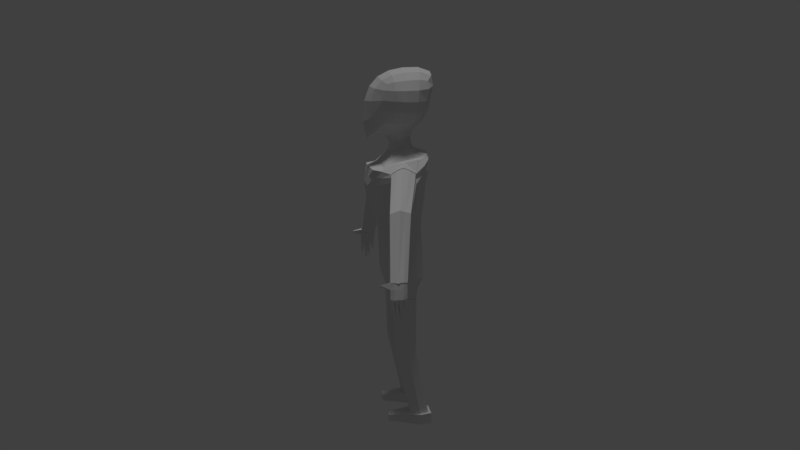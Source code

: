 # Source: Char1_Test.blend  (saved by Blender 2.78.0; exported with 4.5.12 LTS)
import bpy
from mathutils import Matrix  # noqa: F401  (used for matrix-valued properties, if any)

bpy.ops.wm.read_factory_settings(use_empty=True)
scene = bpy.context.scene
scene.name = 'Scene'

# ---- collections
col_collection_1 = bpy.data.collections.new('Collection 1'); scene.collection.children.link(col_collection_1)

# ---- materials (node trees are filled in below, after node groups)
mat_material = bpy.data.materials.new('Material')
mat_material.alpha_threshold = 0.0
mat_material.use_transparent_shadow = False
mat_material.roughness = 0.5
mat_material.line_color = (0.0, 0.0, 0.0, 1.0)

# ---- material node trees

# ---- world
world_world = bpy.data.worlds.new('World'); scene.world = world_world
world_world.color = (0.05088, 0.05088, 0.05088)
world_world.use_sun_shadow = False
world_world.sun_shadow_jitter_overblur = 0.0
world_world.cycles.sampling_method = 'MANUAL'

# ---- cameras
cam_camera = bpy.data.cameras.new('Camera')
cam_camera.clip_end = 100.0
cam_camera.lens = 35.0
cam_camera.sensor_width = 32.0
cam_camera.sensor_height = 18.0
cam_camera.display_size = 2.0
cam_camera.dof.focus_distance = 0.0
cam_camera.dof.aperture_fstop = 128.0
cam_camera.dof.aperture_blades = 6

# ---- lights
light_point = bpy.data.lights.new('Point', 'SUN')
light_point.transmission_factor = 0.0
light_point.angle = 0.1993
light_point.energy = 0.78
light_point.shadow_buffer_clip_start = 0.5
light_point.shadow_soft_size = 0.1
light_point.shadow_cascade_max_distance = 1000.0

# ---- meshes
me_cube = bpy.data.meshes.new('Cube')
me_cube.from_pydata([(0.2049, 0.4423, 3.092), (0.2045, 0.3543, 2.69), (0.457, 0.1571, 2.659), (0.4563, 0.1955, 3.02), (0.4334, -0.1616, 3.01), (0.4348, -0.1733, 2.67), (0.1732, -0.5052, 2.561), (0.1753, -0.4317, 3.043), (0.1851, 0.1011, 2.36), (0.1542, -0.1662, 2.286), (0.204, 0.2401, 3.31), (0.2029, -0.1811, 3.256), (0.0, 0.4558, 3.141), (0.2189, 0.3963, 2.883), (0.0, 0.3703, 2.722), (0.489, 0.1749, 2.838), (0.482, 0.003422, 3.013), (0.4556, -0.174, 2.848), (0.4832, -0.01035, 2.657), (0.1752, -0.4899, 2.842), (0.0, -0.4989, 3.08), (0.0, -0.597, 2.514), (0.0, 0.1454, 2.352), (0.2206, -0.03452, 2.334), (0.0, -0.2418, 2.259), (0.0, 0.2415, 3.386), (0.0, -0.2037, 3.332), (0.2174, 0.009735, 3.296), (0.1902, 0.2835, 2.533), (0.1906, 0.4158, 3.256), (0.362, 0.3599, 3.043), (0.3621, 0.2912, 2.672), (0.3553, -0.1902, 2.483), (0.3616, 0.1473, 2.513), (0.3607, 0.2176, 3.185), (0.3539, -0.157, 3.148), (0.3259, -0.3049, 3.017), (0.3266, -0.3366, 2.653), (0.1788, -0.4437, 2.335), (0.1818, -0.3292, 3.176), (0.0, 0.4146, 2.92), (0.5141, -0.005785, 2.836), (0.0, -0.5752, 2.846), (0.0, 0.003226, 3.379), (0.0, 0.2936, 2.553), (0.0, 0.422, 3.319), (0.3881, 0.3237, 2.854), (0.3857, -0.01701, 2.491), (0.3841, 0.01076, 3.172), (0.3354, -0.334, 2.857), (0.0, -0.5399, 2.25), (0.0, -0.3731, 3.236), (0.2926, -0.3257, 2.484), (0.2928, -0.2655, 3.117), (0.31, 0.2473, 2.566), (0.3098, 0.3439, 3.168), (0.5153, 0.3216, 1.927), (0.5153, -0.5042, 1.773), (0.0, 0.3777, 1.925), (0.8086, 0.09991, 1.739), (0.8097, -0.2759, 1.734), (0.0, -0.5199, 1.78), (0.5421, 0.142, -0.3652), (0.5148, -0.2033, -0.3639), (0.73, 0.1187, 1.063), (0.7289, -0.2196, 1.067), (0.0, 0.2351, -0.2559), (0.0, -0.2014, -0.3279), (0.0, 0.261, 1.145), (0.0, -0.4516, 1.062), (0.0, -0.5336, 1.239), (0.0, 0.284, 1.323), (0.777, 0.1035, 1.287), (0.7761, -0.2605, 1.281), (0.6277, 0.1345, 1.935), (0.6277, -0.2146, 1.864), (0.0, -0.3899, 1.845), (0.0, 0.3264, 2.027), (0.2734, 0.1425, -0.3564), (0.2742, -0.1958, -0.3587), (0.4318, 0.2398, 1.046), (0.4234, -0.4223, 0.9715), (0.4202, 0.3144, 2.006), (0.5233, -0.362, 1.804), (0.0, 0.3857, 2.003), (0.4876, -0.4352, 1.224), (0.4954, 0.2594, 1.266), (0.687, 0.156, 0.003211), (0.6872, -0.1384, 0.003366), (0.0, 0.2903, -0.09644), (0.0, -0.2302, -0.1208), (0.4322, -0.2987, -0.04657), (0.4311, 0.2734, -0.03003), (0.6657, 0.1559, 0.7802), (0.6658, -0.1319, 0.7826), (0.0, 0.2496, 0.8393), (0.3436, 0.2416, 0.7862), (0.0, -0.3277, 0.7227), (0.432, -0.3334, 0.6594), (0.5258, 0.282, 1.561), (0.5153, -0.4762, 1.506), (0.0, 0.2839, 1.609), (0.8394, 0.1095, 1.593), (0.8448, -0.2725, 1.609), (0.0, -0.5711, 1.506), (0.8159, -0.1004, 1.837), (0.6006, -0.02082, -0.3646), (0.7293, -0.05045, 1.065), (0.0, 0.01499, -0.2511), (0.6277, -0.04003, 1.896), (0.5124, -0.04504, 1.918), (0.7765, -0.07847, 1.284), (0.188, -0.02466, -0.3575), (0.6871, 0.008798, 0.003288), (0.6658, 0.012, 0.7814), (0.8231, -0.08668, 1.466), (0.6154, -0.02082, -0.3646), (0.525, -0.2033, -0.3639), (0.5537, 0.142, -0.3652), (0.2704, 0.1425, -0.3564), (0.2712, -0.1958, -0.3587), (0.1803, -0.02468, -0.3573), (0.6154, -0.02082, -0.3646), (0.525, -0.2033, -0.3639), (0.5537, 0.142, -0.3652), (0.2704, 0.1425, -0.3564), (0.2712, -0.1958, -0.3587), (0.1803, -0.02468, -0.3573), (0.6154, -0.02082, -0.3646), (0.525, -0.2033, -0.3639), (0.5537, 0.142, -0.3652), (0.2704, 0.1425, -0.3564), (0.2712, -0.1958, -0.3587), (0.1803, -0.02468, -0.3573), (0.6209, 0.2033, -2.336), (0.549, 0.05828, -2.335), (0.5718, 0.3326, -2.336), (0.3467, 0.3331, -2.329), (0.3473, 0.06427, -2.331), (0.2751, 0.2002, -2.33), (0.2332, 0.001564, -1.268), (0.3162, -0.1647, -1.258), (0.3154, 0.1388, -1.256), (0.5697, 0.1383, -1.264), (0.6238, 0.003217, -1.272), (0.5439, -0.1715, -1.263), (0.6779, 0.2049, -2.337), (0.5818, 0.0109, -2.336), (0.6123, 0.3779, -2.337), (0.3112, 0.3784, -2.328), (0.312, 0.01892, -2.33), (0.2154, 0.2008, -2.329), (0.6748, 0.2052, -2.507), (0.5787, 0.01124, -2.506), (0.6092, 0.3782, -2.507), (0.308, 0.3788, -2.498), (0.3089, 0.01925, -2.501), (0.2123, 0.2011, -2.499), (0.5818, 0.0109, -2.336), (0.312, 0.01892, -2.33), (0.5787, 0.01124, -2.506), (0.3089, 0.01925, -2.501), (0.5202, -0.2748, -2.37), (0.354, -0.2668, -2.367), (0.5182, -0.2745, -2.47), (0.352, -0.2664, -2.467), (0.5206, 0.3317, 1.756), (0.5153, -0.4896, 1.653), (0.0, 0.3308, 1.782), (0.8092, 0.1014, 1.657), (0.8421, -0.2709, 1.681), (0.0, -0.5455, 1.652), (0.6774, -0.3889, 1.763), (0.6768, 0.2435, 1.849), (0.6176, 0.1804, 1.29), (0.4077, 0.1422, -0.3608), (0.3945, -0.1995, -0.3613), (0.5715, 0.1772, 1.062), (0.5695, -0.3188, 1.029), (0.5993, 0.1998, 1.939), (0.5993, -0.345, 1.794), (0.6146, -0.366, 1.261), (0.5906, 0.2147, -0.01341), (0.5933, -0.2185, -0.0216), (0.5047, 0.1987, 0.7832), (0.5027, -0.23, 0.7553), (0.6825, 0.1963, 1.577), (0.68, -0.3991, 1.55), (0.412, 0.1422, -0.3608), (0.3981, -0.1995, -0.3613), (0.412, 0.1422, -0.3608), (0.3981, -0.1995, -0.3613), (0.412, 0.1422, -0.3608), (0.3981, -0.1995, -0.3613), (0.4592, 0.3328, -2.333), (0.4482, 0.06127, -2.333), (0.43, -0.1681, -1.261), (0.4426, 0.1386, -1.26), (0.4618, 0.3782, -2.333), (0.4469, 0.01491, -2.333), (0.4586, 0.3785, -2.503), (0.4438, 0.01525, -2.503), (0.4435, 0.2032, -2.503), (0.4469, 0.01491, -2.333), (0.4438, 0.01525, -2.503), (0.4371, -0.2708, -2.369), (0.4351, -0.2705, -2.469), (0.6797, 0.2199, 1.721), (0.6787, -0.3998, 1.662), (0.8159, -0.1004, 1.837), (0.8097, -0.2759, 1.734), (0.8092, 0.1014, 1.657), (0.8086, 0.09991, 1.739), (0.8421, -0.2709, 1.681), (0.8231, -0.08668, 1.466), (0.8448, -0.2725, 1.609), (0.8394, 0.1095, 1.593), (0.816, -0.09996, 1.826), (0.81, -0.2662, 1.728), (0.8094, 0.09147, 1.657), (0.8089, 0.09012, 1.733), (0.8422, -0.261, 1.681), (0.8263, -0.08619, 1.476), (0.8448, -0.2625, 1.613), (0.8396, 0.0995, 1.598), (0.8159, -0.1004, 1.837), (0.8097, -0.2759, 1.734), (0.8092, 0.1014, 1.657), (0.8086, 0.09991, 1.739), (0.8421, -0.2709, 1.681), (0.8231, -0.08668, 1.466), (0.8448, -0.2725, 1.609), (0.8394, 0.1095, 1.593), (1.475, -0.2409, 1.063), (0.816, -0.09996, 1.826), (0.8263, -0.08619, 1.476), (0.8422, -0.261, 1.681), (0.8094, 0.09147, 1.657), (0.81, -0.2662, 1.728), (0.8089, 0.09012, 1.733), (0.8448, -0.2625, 1.613), (0.8396, 0.0995, 1.598), (2.119, -0.3354, 0.3362), (1.99, -0.3272, 0.2504), (2.043, -0.4415, 0.3107), (2.039, -0.2093, 0.3119), (2.083, -0.4426, 0.3248), (2.091, -0.2102, 0.3263), (1.996, -0.4425, 0.2965), (1.986, -0.2084, 0.2973), (1.513, -0.08802, 1.142), (1.543, -0.3848, 1.195), (1.521, -0.3861, 1.149), (1.565, -0.09026, 1.244), (1.54, -0.08914, 1.193), (1.598, -0.2468, 1.295), (1.564, -0.3836, 1.24), (2.129, -0.339, 0.3241), (1.985, -0.3292, 0.2503), (2.038, -0.4436, 0.3107), (2.034, -0.2113, 0.3119), (2.083, -0.4426, 0.3248), (2.086, -0.2122, 0.3263), (1.992, -0.4445, 0.2965), (1.981, -0.2104, 0.2973), (2.114, -0.3374, 0.3362), (1.994, -0.3315, 0.2697), (2.029, -0.4436, 0.3107), (2.034, -0.2113, 0.3119), (2.083, -0.4426, 0.3248), (2.086, -0.2122, 0.3263), (1.992, -0.4445, 0.2965), (1.981, -0.2104, 0.2973), (2.174, -0.3451, 0.09066), (2.085, -0.4503, 0.08389), (2.075, -0.2178, 0.09319), (2.13, -0.4485, 0.08638), (2.127, -0.2179, 0.09495), (2.074, -0.2178, 0.09317), (2.084, -0.4504, 0.08387), (2.085, -0.3462, 0.08691), (0.8128, -0.1882, 1.797), (0.5577, -0.1121, -0.3642), (0.7291, -0.135, 1.066), (0.5124, -0.2593, 1.873), (0.7763, -0.1695, 1.282), (0.6871, -0.0648, 0.003327), (0.6658, -0.05996, 0.782), (0.8405, -0.1796, 1.533), (0.0, -0.1341, -0.2576), (0.2311, -0.1102, -0.3581), (0.5702, -0.1121, -0.3642), (0.2257, -0.1102, -0.3581), (0.5702, -0.1121, -0.3642), (0.2257, -0.1102, -0.3581), (0.5702, -0.1121, -0.3642), (0.2257, -0.1102, -0.3581), (0.5849, 0.1308, -2.335), (0.3112, 0.1322, -2.331), (0.5839, -0.08413, -1.268), (0.2747, -0.08158, -1.263), (0.6299, 0.1079, -2.336), (0.2637, 0.1098, -2.33), (0.6267, 0.1082, -2.506), (0.2606, 0.1102, -2.5), (0.4437, 0.1092, -2.503), (0.8128, -0.1882, 1.797), (0.8405, -0.1796, 1.533), (0.8128, -0.1882, 1.797), (0.8405, -0.1796, 1.533), (0.813, -0.1831, 1.789), (0.8415, -0.1743, 1.54), (0.813, -0.1831, 1.789), (0.8415, -0.1743, 1.54), (2.116, -0.3878, 0.3308), (1.995, -0.388, 0.267), (1.581, -0.3152, 1.268), (1.498, -0.3135, 1.106), (2.113, -0.3889, 0.3308), (1.99, -0.3901, 0.2669), (2.113, -0.3889, 0.3308), (1.996, -0.3857, 0.2829), (2.173, -0.3958, 0.08342), (2.09, -0.399, 0.08594), (0.0, 0.1227, -0.2542), (0.2307, 0.05892, -0.357), (0.8123, -0.0002391, 1.801), (0.5713, 0.06057, -0.3649), (0.7296, 0.03412, 1.064), (0.5124, 0.1692, 1.963), (0.7767, 0.01254, 1.285), (0.6871, 0.08239, 0.00325), (0.6657, 0.08395, 0.7808), (0.8362, 0.01139, 1.526), (0.2253, 0.05892, -0.357), (0.5846, 0.06057, -0.3649), (0.2253, 0.05892, -0.357), (0.5846, 0.06057, -0.3649), (0.2253, 0.05892, -0.357), (0.5846, 0.06057, -0.3649), (0.3109, 0.2666, -2.33), (0.5963, 0.268, -2.336), (0.5967, 0.07077, -1.268), (0.2743, 0.07018, -1.262), (0.2633, 0.2896, -2.329), (0.6451, 0.2914, -2.337), (0.2602, 0.2899, -2.499), (0.642, 0.2917, -2.507), (0.4511, 0.2908, -2.503), (0.8123, -0.0002391, 1.801), (0.8362, 0.01139, 1.526), (0.8123, -0.0002391, 1.801), (0.8362, 0.01139, 1.526), (0.8125, -0.004918, 1.793), (0.8377, 0.006654, 1.534), (0.8125, -0.004918, 1.793), (0.8377, 0.006654, 1.534), (2.12, -0.2716, 0.3315), (1.99, -0.271, 0.2674), (1.581, -0.1685, 1.269), (1.494, -0.1645, 1.103), (2.115, -0.2737, 0.3315), (1.984, -0.273, 0.2673), (2.115, -0.2737, 0.3315), (1.991, -0.2686, 0.2833), (2.173, -0.2807, 0.08894), (2.087, -0.2831, 0.09234), (2.119, -0.3354, 0.3362), (2.141, -0.341, 0.2379), (2.104, -0.2146, 0.2309), (2.047, -0.446, 0.2167), (2.104, -0.4453, 0.2278), (2.012, -0.4476, 0.2057), (2.026, -0.3354, 0.1917), (1.997, -0.2129, 0.2075), (2.048, -0.2134, 0.2186), (2.03, -0.3908, 0.1974), (2.14, -0.3921, 0.232), (2.024, -0.2738, 0.2002), (2.141, -0.277, 0.2339), (2.029, -0.4436, 0.3107), (2.083, -0.4426, 0.3248), (2.104, -0.4453, 0.2278), (2.047, -0.446, 0.2167), (2.048, -0.5783, 0.2851), (2.07, -0.578, 0.2907), (2.07, -0.578, 0.2522), (2.048, -0.5783, 0.2467), (2.048, -0.5783, 0.2851), (2.07, -0.578, 0.2907), (2.07, -0.578, 0.2522), (2.048, -0.5783, 0.2467), (2.057, -0.5929, 0.2722), (2.061, -0.5928, 0.2733), (2.061, -0.5928, 0.2652), (2.057, -0.5929, 0.2641), (2.057, -0.5882, 0.2722), (2.061, -0.5882, 0.2733), (2.061, -0.5882, 0.2652), (2.057, -0.5882, 0.2641), (2.145, -0.4091, -0.1163), (2.13, -0.4364, -0.1157), (2.106, -0.4372, -0.1155), (2.103, -0.4107, -0.115), (2.13, -0.4175, -0.1399), (2.124, -0.4285, -0.1397), (2.114, -0.4288, -0.1396), (2.113, -0.4181, -0.1394), (2.154, -0.3374, -0.2195), (2.11, -0.338, -0.2214), (2.153, -0.3628, -0.2231), (2.112, -0.3644, -0.2218), (2.14, -0.3443, -0.2429), (2.124, -0.3445, -0.2436), (2.14, -0.3536, -0.2442), (2.125, -0.3542, -0.2438), (2.147, -0.2949, -0.158), (2.147, -0.3197, -0.1573), (2.113, -0.3201, -0.1588), (2.114, -0.2958, -0.1567), (2.137, -0.3017, -0.1822), (2.137, -0.3121, -0.1819), (2.123, -0.3123, -0.1825), (2.123, -0.3021, -0.1817), (2.124, -0.2282, -0.05839), (2.104, -0.2282, -0.05755), (2.135, -0.2504, -0.06078), (2.104, -0.2513, -0.05954), (2.119, -0.2338, -0.07578), (2.111, -0.2338, -0.07545), (2.123, -0.2426, -0.07674), (2.111, -0.243, -0.07624), (0.2576, 0.379, 1.927), (0.2576, -0.5143, 1.781), (0.1367, 0.1888, -0.3062), (0.1371, -0.1986, -0.3433), (0.2163, 0.2533, 1.095), (0.2117, -0.4463, 1.011), (0.2576, 0.3264, 2.004), (0.26, -0.3644, 1.84), (0.2577, -0.5216, 1.203), (0.2615, 0.279, 1.284), (0.2161, -0.2645, -0.0837), (0.2155, 0.2818, -0.06324), (0.1718, 0.2456, 0.8127), (0.1152, -0.3305, 0.691), (0.2576, -0.5604, 1.488), (0.2629, 0.2835, 1.585), (0.09401, -0.004835, -0.3043), (0.2576, -0.5412, 1.641), (0.2603, 0.3313, 1.769), (0.1155, -0.1222, -0.3078), (0.1154, 0.09083, -0.3056), (0.26, -0.3644, 1.84), (0.0, -0.3899, 1.845), (0.2576, 0.3264, 2.004), (0.5124, 0.1692, 1.963), (0.5124, -0.04504, 1.918), (0.5124, -0.2593, 1.873), (0.5233, -0.362, 1.804), (0.4202, 0.3144, 2.006), (0.0, 0.3857, 2.003), (0.2621, -0.3609, 1.84), (0.0, -0.3864, 1.845), (0.2598, 0.3298, 2.004), (0.5146, 0.1726, 1.962), (0.5146, -0.0416, 1.918), (0.5146, -0.2558, 1.873), (0.5254, -0.3585, 1.804), (0.4224, 0.3179, 2.006), (0.0, 0.3891, 2.003), (0.2277, -0.1658, 2.054), (0.0, -0.2229, 2.022), (0.2034, 0.09353, 2.087), (0.3511, -0.01472, 2.076), (0.3511, -0.0583, 2.058), (0.3511, -0.09752, 2.04), (0.3319, -0.1722, 2.028), (0.3325, 0.08063, 2.088), (0.0, 0.1616, 2.097), (0.2507, -0.0896, 2.063), (0.2426, 0.01862, 2.082), (0.2508, -0.03456, 2.073), (0.1467, -0.1468, 2.196), (0.0, -0.1937, 2.169), (0.1267, 0.06589, 2.223), (0.0, 0.1217, 2.231), (0.1656, -0.08433, 2.203), (0.1589, 0.004442, 2.219), (0.1656, -0.03918, 2.212), (0.4577, -0.07909, 3.011), (0.459, -0.0918, 2.663), (0.1874, -0.1004, 2.31), (0.2101, -0.08566, 3.276), (0.4848, -0.08991, 2.842), (0.0, -0.1002, 3.356), (0.3705, -0.1036, 2.487), (0.369, -0.0731, 3.16), (0.4737, 0.05028, 2.658), (0.4727, 0.07296, 3.016), (0.2078, 0.01461, 2.343), (0.2125, 0.09318, 3.301), (0.505, 0.05964, 2.837), (0.0, 0.0895, 3.382), (0.3769, 0.0425, 2.499), (0.3756, 0.08567, 3.176)], [], [(0, 13, 40, 12), (0, 12, 45, 29), (0, 29, 55, 30), (0, 30, 46, 13), (1, 14, 40, 13), (1, 13, 46, 31), (1, 31, 54, 28), (1, 28, 44, 14), (498, 502, 41, 18), (498, 18, 47, 504), (2, 33, 54, 31), (2, 31, 46, 15), (499, 16, 41, 502), (3, 15, 46, 30), (3, 30, 55, 34), (499, 505, 48, 16), (490, 494, 41, 16), (490, 16, 48, 497), (4, 35, 53, 36), (4, 36, 49, 17), (491, 18, 41, 494), (5, 17, 49, 37), (5, 37, 52, 32), (491, 496, 47, 18), (6, 19, 42, 21), (6, 21, 50, 38), (6, 38, 52, 37), (6, 37, 49, 19), (7, 20, 42, 19), (7, 19, 49, 36), (7, 36, 53, 39), (7, 39, 51, 20), (8, 22, 44, 28), (8, 28, 54, 33), (500, 504, 47, 23), (492, 23, 47, 496), (9, 32, 52, 38), (9, 38, 50, 24), (501, 503, 43, 27), (501, 27, 48, 505), (10, 34, 55, 29), (10, 29, 45, 25), (493, 27, 43, 495), (11, 26, 51, 39), (11, 39, 53, 35), (493, 497, 48, 27), (450, 168, 58, 432), (326, 105, 209, 349), (208, 170, 60, 172), (449, 167, 57, 433), (207, 166, 56, 173), (287, 283, 65, 94), (443, 434, 66, 89), (445, 437, 69, 97), (178, 65, 73, 181), (451, 435, 67, 289), (77, 84, 438, 432, 58), (109, 234, 228, 74), (172, 60, 75, 180), (432, 438, 82, 56), (328, 64, 72, 330), (436, 68, 71, 441), (177, 80, 86, 174), (433, 57, 83, 439), (173, 56, 82, 179), (282, 63, 117, 291), (437, 81, 85, 440), (185, 178, 81, 98), (182, 175, 78, 92), (184, 182, 92, 96), (176, 183, 91, 79), (435, 442, 90, 67), (444, 443, 89, 95), (282, 286, 88, 63), (436, 444, 95, 68), (177, 184, 96, 80), (183, 185, 98, 91), (442, 445, 97, 90), (286, 287, 94, 88), (174, 86, 99, 186), (440, 85, 100, 446), (181, 73, 103, 187), (330, 72, 102, 333), (441, 71, 101, 447), (285, 111, 115, 288), (331, 332, 114, 113), (327, 331, 113, 106), (327, 106, 116, 335), (283, 107, 111, 285), (452, 448, 108, 324), (332, 328, 107, 114), (170, 103, 215, 213), (334, 119, 125, 336), (292, 121, 127, 294), (175, 62, 118, 188), (290, 112, 121, 292), (325, 78, 119, 334), (176, 79, 120, 189), (191, 126, 132, 193), (337, 122, 128, 339), (188, 118, 124, 190), (335, 116, 122, 337), (189, 120, 126, 191), (291, 117, 123, 293), (343, 142, 137, 340), (300, 140, 139, 298), (293, 123, 129, 295), (294, 127, 133, 296), (336, 125, 131, 338), (190, 124, 130, 192), (195, 138, 150, 199), (341, 134, 146, 345), (197, 143, 136, 194), (342, 144, 134, 341), (196, 141, 138, 195), (299, 145, 135, 297), (295, 129, 145, 299), (193, 132, 141, 196), (339, 128, 144, 342), (192, 130, 143, 197), (296, 133, 140, 300), (338, 131, 142, 343), (199, 150, 159, 203), (345, 146, 152, 347), (297, 135, 147, 301), (298, 139, 151, 302), (340, 137, 149, 344), (194, 136, 148, 198), (305, 201, 156, 304), (348, 202, 157, 346), (301, 147, 153, 303), (302, 151, 157, 304), (344, 149, 155, 346), (198, 148, 154, 200), (159, 161, 165, 163), (150, 156, 161, 159), (201, 153, 160, 204), (153, 147, 158, 160), (205, 163, 165, 206), (203, 159, 163, 205), (160, 158, 162, 164), (204, 160, 164, 206), (169, 59, 212, 211), (186, 99, 166, 207), (446, 100, 167, 449), (187, 103, 170, 208), (333, 102, 216, 350), (447, 101, 168, 450), (100, 187, 208, 167), (102, 186, 207, 169), (161, 204, 206, 165), (158, 203, 205, 162), (162, 205, 206, 164), (156, 201, 204, 161), (149, 198, 200, 155), (347, 152, 202, 348), (303, 153, 201, 305), (137, 194, 198, 149), (147, 199, 203, 158), (131, 192, 197, 142), (129, 193, 196, 145), (145, 196, 195, 135), (142, 197, 194, 137), (135, 195, 199, 147), (125, 190, 192, 131), (117, 189, 191, 123), (119, 188, 190, 125), (123, 191, 193, 129), (63, 176, 189, 117), (78, 175, 188, 119), (85, 181, 187, 100), (72, 174, 186, 102), (88, 94, 185, 183), (64, 93, 184, 177), (63, 88, 183, 176), (93, 87, 182, 184), (87, 62, 175, 182), (94, 65, 178, 185), (59, 173, 179, 74), (64, 177, 174, 72), (57, 172, 180, 83), (81, 178, 181, 85), (169, 207, 173, 59), (167, 208, 172, 57), (216, 211, 227, 232), (306, 210, 226, 308), (210, 213, 229, 226), (349, 209, 225, 351), (60, 170, 213, 210), (288, 115, 214, 307), (102, 169, 211, 216), (281, 60, 210, 306), (219, 220, 239, 237), (311, 222, 235, 313), (354, 224, 241, 356), (221, 223, 240, 236), (350, 216, 232, 352), (307, 214, 230, 309), (211, 212, 228, 227), (213, 215, 231, 229), (310, 217, 225, 308), (220, 219, 227, 228), (221, 218, 226, 229), (311, 223, 231, 309), (353, 220, 228, 351), (354, 222, 230, 352), (219, 224, 232, 227), (223, 221, 229, 231), (254, 253, 247, 245), (317, 233, 243, 315), (360, 250, 249, 358), (251, 252, 248, 244), (224, 219, 237, 241), (353, 217, 234, 355), (218, 221, 236, 238), (310, 218, 238, 312), (280, 366, 419, 418), (273, 322, 410, 408), (250, 254, 245, 249), (359, 255, 367, 357), (256, 251, 244, 246), (316, 256, 246, 314), (312, 238, 256, 316), (238, 236, 251, 256), (355, 234, 255, 359), (241, 237, 254, 250), (236, 240, 252, 251), (356, 241, 250, 360), (313, 235, 233, 317), (237, 239, 253, 254), (357, 242, 257, 361), (246, 244, 259, 261), (314, 246, 261, 318), (248, 263, 259, 244), (358, 362, 258, 243), (315, 319, 263, 248), (247, 262, 260, 245), (249, 245, 260, 264), (263, 271, 267, 259), (362, 364, 266, 258), (319, 321, 271, 263), (262, 270, 268, 260), (264, 260, 268, 272), (361, 257, 265, 363), (261, 259, 267, 269), (318, 261, 269, 320), (379, 368, 273, 365), (371, 370, 274, 276), (377, 371, 276, 322), (378, 366, 280, 373), (369, 277, 275, 375), (372, 279, 274, 383), (376, 323, 279, 372), (376, 373, 280, 323), (368, 377, 322, 273), (257, 318, 320, 265), (258, 266, 321, 319), (243, 258, 319, 315), (242, 314, 318, 257), (240, 313, 317, 252), (234, 312, 316, 255), (255, 316, 314, 367), (322, 276, 401, 400), (217, 310, 312, 234), (252, 317, 315, 248), (222, 311, 309, 230), (218, 310, 308, 226), (215, 307, 309, 231), (223, 311, 313, 240), (105, 281, 306, 209), (103, 288, 307, 215), (209, 306, 308, 225), (152, 303, 305, 202), (150, 302, 304, 156), (146, 301, 303, 152), (202, 305, 304, 157), (138, 298, 302, 150), (134, 297, 301, 146), (132, 296, 300, 141), (128, 295, 299, 144), (144, 299, 297, 134), (126, 294, 296, 132), (122, 293, 295, 128), (141, 300, 298, 138), (116, 291, 293, 122), (79, 290, 292, 120), (120, 292, 294, 126), (226, 234, 109, 75), (65, 283, 285, 73), (73, 285, 288, 103), (113, 114, 287, 286), (106, 113, 286, 282), (106, 282, 291, 116), (448, 451, 289, 108), (114, 107, 283, 287), (378, 374, 278, 366), (369, 379, 365, 277), (262, 361, 363, 270), (264, 272, 364, 362), (249, 264, 362, 358), (247, 357, 361, 262), (235, 356, 360, 233), (239, 355, 359, 253), (253, 359, 357, 247), (366, 278, 425, 427), (220, 353, 355, 239), (233, 360, 358, 243), (224, 354, 352, 232), (217, 353, 351, 225), (214, 350, 352, 230), (222, 354, 356, 235), (212, 349, 351, 228), (154, 347, 348, 200), (115, 333, 350, 214), (151, 344, 346, 157), (200, 348, 346, 155), (139, 340, 344, 151), (148, 345, 347, 154), (133, 338, 343, 140), (130, 339, 342, 143), (143, 342, 341, 136), (136, 341, 345, 148), (127, 336, 338, 133), (140, 343, 340, 139), (118, 335, 337, 124), (124, 337, 339, 130), (112, 325, 334, 121), (121, 334, 336, 127), (93, 64, 328, 332), (434, 452, 324, 66), (62, 327, 335, 118), (62, 87, 331, 327), (87, 93, 332, 331), (111, 330, 333, 115), (107, 328, 330, 111), (59, 326, 349, 212), (270, 363, 379, 369), (272, 374, 378, 364), (265, 320, 377, 368), (266, 373, 376, 321), (272, 268, 375, 374), (270, 369, 375, 268), (321, 376, 372, 271), (364, 378, 373, 266), (271, 372, 370, 267), (320, 269, 371, 377), (371, 269, 381, 382), (363, 265, 368, 379), (383, 382, 386, 387), (269, 267, 380, 381), (267, 370, 383, 380), (370, 371, 382, 383), (384, 387, 391, 388), (382, 381, 385, 386), (380, 383, 387, 384), (381, 380, 384, 385), (389, 388, 392, 393), (385, 384, 388, 389), (387, 386, 390, 391), (386, 385, 389, 390), (395, 394, 398, 399), (391, 390, 394, 395), (390, 389, 393, 394), (388, 391, 395, 392), (397, 396, 399, 398), (394, 393, 397, 398), (392, 395, 399, 396), (393, 392, 396, 397), (403, 400, 404, 407), (279, 323, 403, 402), (276, 279, 402, 401), (323, 322, 400, 403), (406, 407, 404, 405), (401, 402, 406, 405), (402, 403, 407, 406), (400, 401, 405, 404), (411, 409, 413, 415), (280, 273, 408, 409), (323, 280, 409, 411), (322, 323, 411, 410), (415, 413, 412, 414), (409, 408, 412, 413), (410, 411, 415, 414), (408, 410, 414, 412), (418, 419, 423, 422), (366, 365, 416, 419), (273, 280, 418, 417), (365, 273, 417, 416), (423, 420, 421, 422), (416, 417, 421, 420), (419, 416, 420, 423), (417, 418, 422, 421), (426, 427, 431, 430), (365, 366, 427, 426), (277, 365, 426, 424), (278, 277, 424, 425), (429, 428, 430, 431), (424, 426, 430, 428), (427, 425, 429, 431), (425, 424, 428, 429), (375, 275, 278, 374), (78, 325, 452, 434), (112, 290, 451, 448), (99, 447, 450, 166), (104, 446, 449, 171), (325, 112, 448, 452), (86, 441, 447, 99), (70, 440, 446, 104), (91, 98, 445, 442), (80, 96, 444, 436), (96, 92, 443, 444), (79, 91, 442, 435), (69, 437, 440, 70), (61, 433, 439, 76), (80, 436, 441, 86), (290, 79, 435, 451), (98, 81, 437, 445), (92, 78, 434, 443), (171, 449, 433, 61), (166, 450, 432, 56), (180, 284, 83), (82, 329, 179), (329, 110, 74, 179), (180, 75, 110, 284), (75, 109, 110), (110, 109, 74), (284, 110, 457, 458), (439, 83, 459, 453), (455, 461, 470, 464), (453, 459, 468, 462), (82, 438, 455, 460), (110, 329, 456, 457), (76, 439, 453, 454), (83, 284, 458, 459), (329, 82, 460, 456), (438, 84, 461, 455), (464, 470, 479, 473), (462, 468, 477, 471), (460, 455, 464, 469), (457, 456, 465, 466), (459, 458, 467, 468), (458, 457, 466, 467), (454, 453, 462, 463), (456, 460, 469, 465), (469, 464, 473, 478), (466, 465, 474, 475), (468, 467, 476, 477), (467, 466, 475, 476), (463, 462, 471, 472), (465, 469, 478, 474), (471, 477, 476, 480), (475, 482, 480, 476), (474, 481, 482, 475), (473, 481, 474, 478), (480, 482, 489, 487), (473, 479, 486, 485), (471, 480, 487, 483), (482, 481, 488, 489), (481, 473, 485, 488), (472, 471, 483, 484), (24, 484, 483, 9), (11, 35, 497, 493), (11, 493, 495, 26), (9, 492, 496, 32), (5, 32, 496, 491), (5, 491, 494, 17), (4, 490, 497, 35), (4, 17, 494, 490), (487, 492, 9, 483), (23, 492, 487, 489), (10, 501, 505, 34), (10, 25, 503, 501), (8, 33, 504, 500), (3, 34, 505, 499), (3, 499, 502, 15), (2, 498, 504, 33), (2, 15, 502, 498), (500, 23, 489, 488), (488, 485, 8, 500), (8, 485, 486, 22)])
me_cube.materials.append(mat_material)
me_cube.use_remesh_preserve_volume = False
me_cube.use_remesh_preserve_attributes = False
me_cube.use_mirror_vertex_groups = False
me_cube.update()

# ---- objects
ob_camera = bpy.data.objects.new('Camera', cam_camera)
ob_point = bpy.data.objects.new('Point', light_point)
ob_cube = bpy.data.objects.new('Cube', me_cube)

# ---- transforms, parenting, visibility, modifiers, constraints
ob_camera.location = (-0.3841, -10.05, 2.483)
ob_camera.rotation_euler = (1.389, -3.877e-07, -0.0392)
ob_camera.lineart.crease_threshold = 0.0
ob_point.location = (1.1, -16.97, 3.338)
ob_point.lineart.crease_threshold = 0.0
ob_cube.location = (0.0353, 0.06019, 0.08401)
ob_cube.rotation_euler = (0.0, -0.0, -1.469)
ob_cube.scale = (0.725, 0.7567, 0.6993)
ob_cube.lock_rotations_4d = False
ob_cube.empty_display_type = 'ARROWS'
ob_cube.lineart.crease_threshold = 0.0
_m = ob_cube.modifiers.new('Mirror', 'MIRROR')
_m.use_clip = True

# ---- collection membership
col_collection_1.objects.link(ob_camera)
col_collection_1.objects.link(ob_point)
col_collection_1.objects.link(ob_cube)

# ---- scene / render settings (as saved in the file)
scene.camera = ob_camera
scene.frame_start = 1; scene.frame_end = 250; scene.frame_set(1)
scene.render.engine = 'BLENDER_EEVEE_NEXT'
scene.render.resolution_percentage = 50
scene.render.dither_intensity = 0.0
scene.cycles.use_denoising = False
scene.cycles.samples = 128
scene.cycles.sampling_pattern = 'TABULATED_SOBOL'
scene.cycles.light_sampling_threshold = 0.0
scene.cycles.use_adaptive_sampling = False
scene.cycles.use_light_tree = False
scene.cycles.blur_glossy = 0.0
scene.cycles.sample_clamp_indirect = 0.0
scene.view_settings.view_transform = 'Standard'
bpy.context.view_layer.update()
